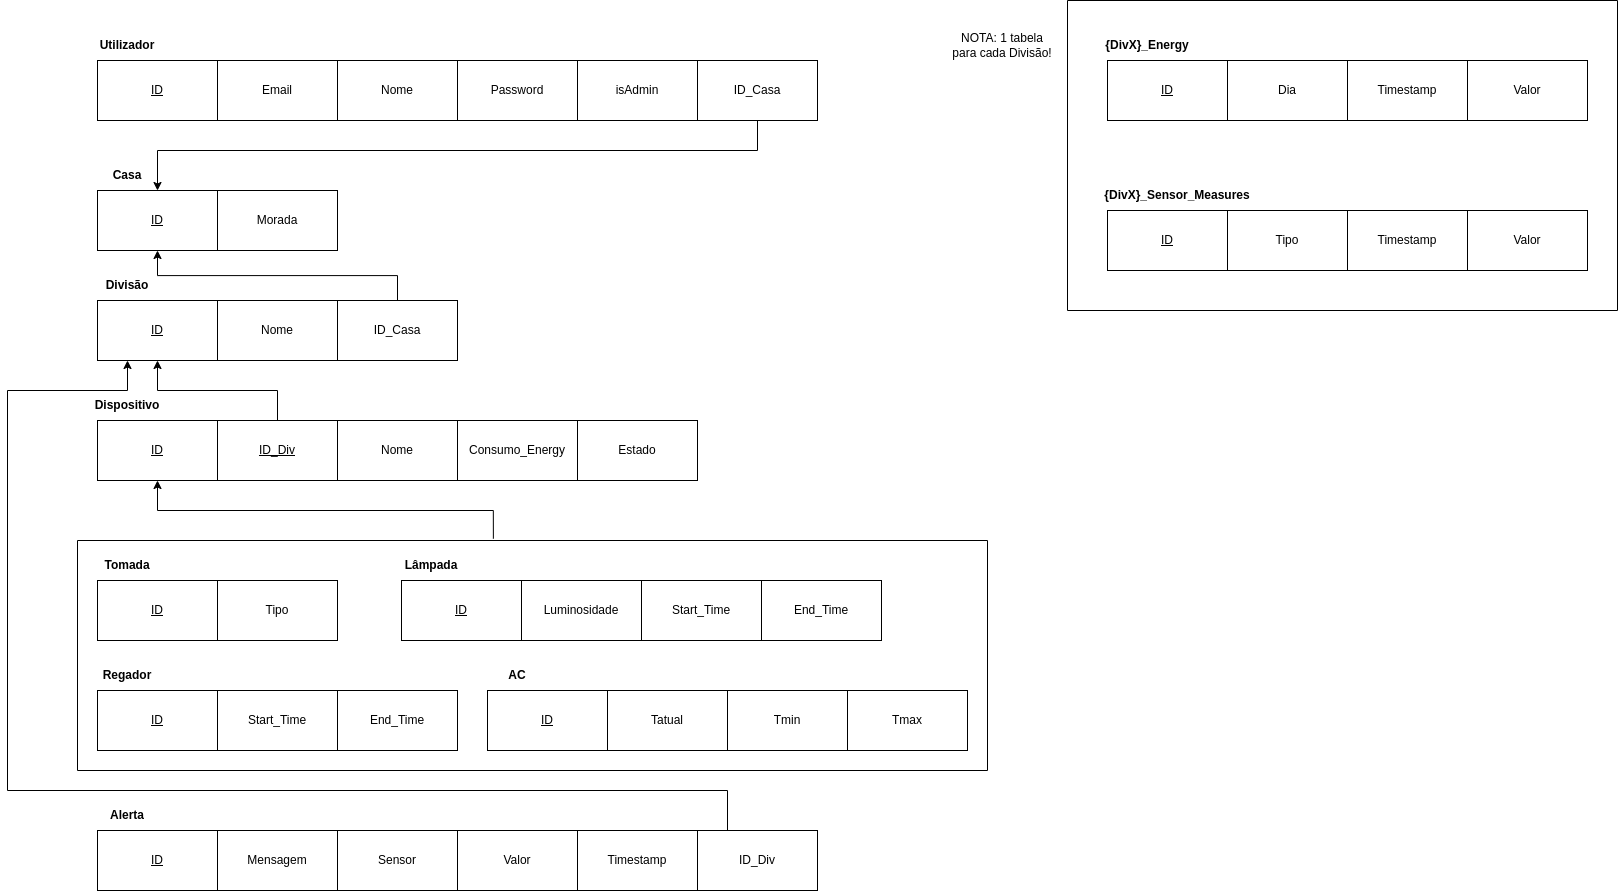

The diagram above was exported from draw.io. Its source (the exported page's mxGraphModel, read from the mxfile embedded in the PNG):
<mxGraphModel dx="1276" dy="1260" grid="1" gridSize="10" guides="1" tooltips="1" connect="1" arrows="1" fold="1" page="1" pageScale="1" pageWidth="827" pageHeight="1169" math="0" shadow="0">
  <root>
    <mxCell id="0" />
    <mxCell id="1" parent="0" />
    <mxCell id="D7Q7GS_7SwZ6nn1FEtY5-1" value="&lt;u&gt;ID&lt;/u&gt;" style="rounded=0;whiteSpace=wrap;html=1;" vertex="1" parent="1">
      <mxGeometry x="110" y="80" width="120" height="60" as="geometry" />
    </mxCell>
    <mxCell id="D7Q7GS_7SwZ6nn1FEtY5-2" value="Email" style="rounded=0;whiteSpace=wrap;html=1;" vertex="1" parent="1">
      <mxGeometry x="230" y="80" width="120" height="60" as="geometry" />
    </mxCell>
    <mxCell id="D7Q7GS_7SwZ6nn1FEtY5-3" value="Nome" style="rounded=0;whiteSpace=wrap;html=1;" vertex="1" parent="1">
      <mxGeometry x="350" y="80" width="120" height="60" as="geometry" />
    </mxCell>
    <mxCell id="D7Q7GS_7SwZ6nn1FEtY5-4" value="Password" style="rounded=0;whiteSpace=wrap;html=1;" vertex="1" parent="1">
      <mxGeometry x="470" y="80" width="120" height="60" as="geometry" />
    </mxCell>
    <mxCell id="D7Q7GS_7SwZ6nn1FEtY5-5" value="isAdmin" style="rounded=0;whiteSpace=wrap;html=1;" vertex="1" parent="1">
      <mxGeometry x="590" y="80" width="120" height="60" as="geometry" />
    </mxCell>
    <mxCell id="D7Q7GS_7SwZ6nn1FEtY5-6" value="&lt;b&gt;Utilizador&lt;/b&gt;" style="text;html=1;strokeColor=none;fillColor=none;align=center;verticalAlign=middle;whiteSpace=wrap;rounded=0;" vertex="1" parent="1">
      <mxGeometry x="110" y="50" width="60" height="30" as="geometry" />
    </mxCell>
    <mxCell id="D7Q7GS_7SwZ6nn1FEtY5-7" value="&lt;u&gt;ID&lt;/u&gt;" style="rounded=0;whiteSpace=wrap;html=1;" vertex="1" parent="1">
      <mxGeometry x="110" y="210" width="120" height="60" as="geometry" />
    </mxCell>
    <mxCell id="D7Q7GS_7SwZ6nn1FEtY5-8" value="Morada" style="rounded=0;whiteSpace=wrap;html=1;" vertex="1" parent="1">
      <mxGeometry x="230" y="210" width="120" height="60" as="geometry" />
    </mxCell>
    <mxCell id="D7Q7GS_7SwZ6nn1FEtY5-9" value="&lt;b&gt;Casa&lt;/b&gt;" style="text;html=1;strokeColor=none;fillColor=none;align=center;verticalAlign=middle;whiteSpace=wrap;rounded=0;" vertex="1" parent="1">
      <mxGeometry x="110" y="180" width="60" height="30" as="geometry" />
    </mxCell>
    <mxCell id="D7Q7GS_7SwZ6nn1FEtY5-12" style="edgeStyle=orthogonalEdgeStyle;rounded=0;orthogonalLoop=1;jettySize=auto;html=1;entryX=0.5;entryY=0;entryDx=0;entryDy=0;" edge="1" parent="1" source="D7Q7GS_7SwZ6nn1FEtY5-10" target="D7Q7GS_7SwZ6nn1FEtY5-7">
      <mxGeometry relative="1" as="geometry">
        <Array as="points">
          <mxPoint x="770" y="170" />
          <mxPoint x="170" y="170" />
        </Array>
      </mxGeometry>
    </mxCell>
    <mxCell id="D7Q7GS_7SwZ6nn1FEtY5-10" value="ID_Casa" style="rounded=0;whiteSpace=wrap;html=1;" vertex="1" parent="1">
      <mxGeometry x="710" y="80" width="120" height="60" as="geometry" />
    </mxCell>
    <mxCell id="D7Q7GS_7SwZ6nn1FEtY5-13" value="&lt;u&gt;ID&lt;/u&gt;" style="rounded=0;whiteSpace=wrap;html=1;" vertex="1" parent="1">
      <mxGeometry x="110" y="320" width="120" height="60" as="geometry" />
    </mxCell>
    <mxCell id="D7Q7GS_7SwZ6nn1FEtY5-14" value="Nome" style="rounded=0;whiteSpace=wrap;html=1;" vertex="1" parent="1">
      <mxGeometry x="230" y="320" width="120" height="60" as="geometry" />
    </mxCell>
    <mxCell id="D7Q7GS_7SwZ6nn1FEtY5-15" value="&lt;b&gt;Divisão&lt;/b&gt;" style="text;html=1;strokeColor=none;fillColor=none;align=center;verticalAlign=middle;whiteSpace=wrap;rounded=0;" vertex="1" parent="1">
      <mxGeometry x="110" y="290" width="60" height="30" as="geometry" />
    </mxCell>
    <mxCell id="D7Q7GS_7SwZ6nn1FEtY5-17" style="edgeStyle=orthogonalEdgeStyle;rounded=0;orthogonalLoop=1;jettySize=auto;html=1;exitX=0.5;exitY=0;exitDx=0;exitDy=0;entryX=0.5;entryY=1;entryDx=0;entryDy=0;" edge="1" parent="1" source="D7Q7GS_7SwZ6nn1FEtY5-16" target="D7Q7GS_7SwZ6nn1FEtY5-7">
      <mxGeometry relative="1" as="geometry" />
    </mxCell>
    <mxCell id="D7Q7GS_7SwZ6nn1FEtY5-16" value="ID_Casa" style="rounded=0;whiteSpace=wrap;html=1;" vertex="1" parent="1">
      <mxGeometry x="350" y="320" width="120" height="60" as="geometry" />
    </mxCell>
    <mxCell id="D7Q7GS_7SwZ6nn1FEtY5-19" value="&lt;u&gt;ID&lt;/u&gt;" style="rounded=0;whiteSpace=wrap;html=1;" vertex="1" parent="1">
      <mxGeometry x="110" y="440" width="120" height="60" as="geometry" />
    </mxCell>
    <mxCell id="D7Q7GS_7SwZ6nn1FEtY5-20" value="&lt;u&gt;ID_Div&lt;/u&gt;" style="rounded=0;whiteSpace=wrap;html=1;" vertex="1" parent="1">
      <mxGeometry x="230" y="440" width="120" height="60" as="geometry" />
    </mxCell>
    <mxCell id="D7Q7GS_7SwZ6nn1FEtY5-21" value="&lt;b&gt;Dispositivo&lt;/b&gt;" style="text;html=1;strokeColor=none;fillColor=none;align=center;verticalAlign=middle;whiteSpace=wrap;rounded=0;" vertex="1" parent="1">
      <mxGeometry x="110" y="410" width="60" height="30" as="geometry" />
    </mxCell>
    <mxCell id="D7Q7GS_7SwZ6nn1FEtY5-22" style="edgeStyle=orthogonalEdgeStyle;rounded=0;orthogonalLoop=1;jettySize=auto;html=1;exitX=0.5;exitY=0;exitDx=0;exitDy=0;entryX=0.5;entryY=1;entryDx=0;entryDy=0;" edge="1" parent="1" source="D7Q7GS_7SwZ6nn1FEtY5-20" target="D7Q7GS_7SwZ6nn1FEtY5-13">
      <mxGeometry relative="1" as="geometry">
        <mxPoint x="170" y="390" as="targetPoint" />
      </mxGeometry>
    </mxCell>
    <mxCell id="D7Q7GS_7SwZ6nn1FEtY5-23" value="Nome" style="rounded=0;whiteSpace=wrap;html=1;" vertex="1" parent="1">
      <mxGeometry x="350" y="440" width="120" height="60" as="geometry" />
    </mxCell>
    <mxCell id="D7Q7GS_7SwZ6nn1FEtY5-24" value="Consumo_Energy" style="rounded=0;whiteSpace=wrap;html=1;" vertex="1" parent="1">
      <mxGeometry x="470" y="440" width="120" height="60" as="geometry" />
    </mxCell>
    <mxCell id="D7Q7GS_7SwZ6nn1FEtY5-25" value="Estado" style="rounded=0;whiteSpace=wrap;html=1;" vertex="1" parent="1">
      <mxGeometry x="590" y="440" width="120" height="60" as="geometry" />
    </mxCell>
    <mxCell id="D7Q7GS_7SwZ6nn1FEtY5-26" value="&lt;u&gt;ID&lt;/u&gt;" style="rounded=0;whiteSpace=wrap;html=1;" vertex="1" parent="1">
      <mxGeometry x="110" y="600" width="120" height="60" as="geometry" />
    </mxCell>
    <mxCell id="D7Q7GS_7SwZ6nn1FEtY5-27" value="&lt;b&gt;Tomada&lt;/b&gt;" style="text;html=1;strokeColor=none;fillColor=none;align=center;verticalAlign=middle;whiteSpace=wrap;rounded=0;" vertex="1" parent="1">
      <mxGeometry x="110" y="570" width="60" height="30" as="geometry" />
    </mxCell>
    <mxCell id="D7Q7GS_7SwZ6nn1FEtY5-28" value="Tipo" style="rounded=0;whiteSpace=wrap;html=1;" vertex="1" parent="1">
      <mxGeometry x="230" y="600" width="120" height="60" as="geometry" />
    </mxCell>
    <mxCell id="D7Q7GS_7SwZ6nn1FEtY5-29" value="&lt;u&gt;ID&lt;/u&gt;" style="rounded=0;whiteSpace=wrap;html=1;" vertex="1" parent="1">
      <mxGeometry x="414" y="600" width="120" height="60" as="geometry" />
    </mxCell>
    <mxCell id="D7Q7GS_7SwZ6nn1FEtY5-30" value="&lt;b&gt;Lâmpada&lt;/b&gt;" style="text;html=1;strokeColor=none;fillColor=none;align=center;verticalAlign=middle;whiteSpace=wrap;rounded=0;" vertex="1" parent="1">
      <mxGeometry x="414" y="570" width="60" height="30" as="geometry" />
    </mxCell>
    <mxCell id="D7Q7GS_7SwZ6nn1FEtY5-31" value="Luminosidade" style="rounded=0;whiteSpace=wrap;html=1;" vertex="1" parent="1">
      <mxGeometry x="534" y="600" width="120" height="60" as="geometry" />
    </mxCell>
    <mxCell id="D7Q7GS_7SwZ6nn1FEtY5-32" value="Start_Time" style="rounded=0;whiteSpace=wrap;html=1;" vertex="1" parent="1">
      <mxGeometry x="654" y="600" width="120" height="60" as="geometry" />
    </mxCell>
    <mxCell id="D7Q7GS_7SwZ6nn1FEtY5-33" value="End_Time" style="rounded=0;whiteSpace=wrap;html=1;" vertex="1" parent="1">
      <mxGeometry x="774" y="600" width="120" height="60" as="geometry" />
    </mxCell>
    <mxCell id="D7Q7GS_7SwZ6nn1FEtY5-39" value="&lt;u&gt;ID&lt;/u&gt;" style="rounded=0;whiteSpace=wrap;html=1;" vertex="1" parent="1">
      <mxGeometry x="110" y="710" width="120" height="60" as="geometry" />
    </mxCell>
    <mxCell id="D7Q7GS_7SwZ6nn1FEtY5-40" value="&lt;b&gt;Regador&lt;/b&gt;" style="text;html=1;strokeColor=none;fillColor=none;align=center;verticalAlign=middle;whiteSpace=wrap;rounded=0;" vertex="1" parent="1">
      <mxGeometry x="110" y="680" width="60" height="30" as="geometry" />
    </mxCell>
    <mxCell id="D7Q7GS_7SwZ6nn1FEtY5-41" value="Start_Time" style="rounded=0;whiteSpace=wrap;html=1;" vertex="1" parent="1">
      <mxGeometry x="230" y="710" width="120" height="60" as="geometry" />
    </mxCell>
    <mxCell id="D7Q7GS_7SwZ6nn1FEtY5-42" value="End_Time" style="rounded=0;whiteSpace=wrap;html=1;" vertex="1" parent="1">
      <mxGeometry x="350" y="710" width="120" height="60" as="geometry" />
    </mxCell>
    <mxCell id="D7Q7GS_7SwZ6nn1FEtY5-44" value="&lt;u&gt;ID&lt;/u&gt;" style="rounded=0;whiteSpace=wrap;html=1;" vertex="1" parent="1">
      <mxGeometry x="500" y="710" width="120" height="60" as="geometry" />
    </mxCell>
    <mxCell id="D7Q7GS_7SwZ6nn1FEtY5-45" value="&lt;b&gt;AC&lt;/b&gt;" style="text;html=1;strokeColor=none;fillColor=none;align=center;verticalAlign=middle;whiteSpace=wrap;rounded=0;" vertex="1" parent="1">
      <mxGeometry x="500" y="680" width="60" height="30" as="geometry" />
    </mxCell>
    <mxCell id="D7Q7GS_7SwZ6nn1FEtY5-46" value="Tatual" style="rounded=0;whiteSpace=wrap;html=1;" vertex="1" parent="1">
      <mxGeometry x="620" y="710" width="120" height="60" as="geometry" />
    </mxCell>
    <mxCell id="D7Q7GS_7SwZ6nn1FEtY5-47" value="Tmin" style="rounded=0;whiteSpace=wrap;html=1;" vertex="1" parent="1">
      <mxGeometry x="740" y="710" width="120" height="60" as="geometry" />
    </mxCell>
    <mxCell id="D7Q7GS_7SwZ6nn1FEtY5-48" value="Tmax" style="rounded=0;whiteSpace=wrap;html=1;" vertex="1" parent="1">
      <mxGeometry x="860" y="710" width="120" height="60" as="geometry" />
    </mxCell>
    <mxCell id="D7Q7GS_7SwZ6nn1FEtY5-50" value="" style="swimlane;startSize=0;" vertex="1" parent="1">
      <mxGeometry x="90" y="560" width="910" height="230" as="geometry" />
    </mxCell>
    <mxCell id="D7Q7GS_7SwZ6nn1FEtY5-51" style="edgeStyle=orthogonalEdgeStyle;rounded=0;orthogonalLoop=1;jettySize=auto;html=1;exitX=0.457;exitY=-0.008;exitDx=0;exitDy=0;entryX=0.5;entryY=1;entryDx=0;entryDy=0;exitPerimeter=0;" edge="1" parent="1" source="D7Q7GS_7SwZ6nn1FEtY5-50" target="D7Q7GS_7SwZ6nn1FEtY5-19">
      <mxGeometry relative="1" as="geometry">
        <mxPoint x="180" y="490" as="targetPoint" />
        <mxPoint x="300" y="550" as="sourcePoint" />
      </mxGeometry>
    </mxCell>
    <mxCell id="D7Q7GS_7SwZ6nn1FEtY5-52" value="&lt;u&gt;ID&lt;/u&gt;" style="rounded=0;whiteSpace=wrap;html=1;" vertex="1" parent="1">
      <mxGeometry x="110" y="850" width="120" height="60" as="geometry" />
    </mxCell>
    <mxCell id="D7Q7GS_7SwZ6nn1FEtY5-53" value="Mensagem" style="rounded=0;whiteSpace=wrap;html=1;" vertex="1" parent="1">
      <mxGeometry x="230" y="850" width="120" height="60" as="geometry" />
    </mxCell>
    <mxCell id="D7Q7GS_7SwZ6nn1FEtY5-54" value="&lt;b&gt;Alerta&lt;/b&gt;" style="text;html=1;strokeColor=none;fillColor=none;align=center;verticalAlign=middle;whiteSpace=wrap;rounded=0;" vertex="1" parent="1">
      <mxGeometry x="110" y="820" width="60" height="30" as="geometry" />
    </mxCell>
    <mxCell id="D7Q7GS_7SwZ6nn1FEtY5-55" value="Sensor" style="rounded=0;whiteSpace=wrap;html=1;" vertex="1" parent="1">
      <mxGeometry x="350" y="850" width="120" height="60" as="geometry" />
    </mxCell>
    <mxCell id="D7Q7GS_7SwZ6nn1FEtY5-56" value="Valor" style="rounded=0;whiteSpace=wrap;html=1;" vertex="1" parent="1">
      <mxGeometry x="470" y="850" width="120" height="60" as="geometry" />
    </mxCell>
    <mxCell id="D7Q7GS_7SwZ6nn1FEtY5-57" value="Timestamp" style="rounded=0;whiteSpace=wrap;html=1;" vertex="1" parent="1">
      <mxGeometry x="590" y="850" width="120" height="60" as="geometry" />
    </mxCell>
    <mxCell id="D7Q7GS_7SwZ6nn1FEtY5-62" style="edgeStyle=orthogonalEdgeStyle;rounded=0;orthogonalLoop=1;jettySize=auto;html=1;exitX=0.25;exitY=0;exitDx=0;exitDy=0;entryX=0.25;entryY=1;entryDx=0;entryDy=0;" edge="1" parent="1" source="D7Q7GS_7SwZ6nn1FEtY5-58" target="D7Q7GS_7SwZ6nn1FEtY5-13">
      <mxGeometry relative="1" as="geometry">
        <mxPoint x="20" y="730" as="targetPoint" />
        <Array as="points">
          <mxPoint x="740" y="810" />
          <mxPoint x="20" y="810" />
          <mxPoint x="20" y="410" />
          <mxPoint x="140" y="410" />
        </Array>
      </mxGeometry>
    </mxCell>
    <mxCell id="D7Q7GS_7SwZ6nn1FEtY5-58" value="ID_Div" style="rounded=0;whiteSpace=wrap;html=1;" vertex="1" parent="1">
      <mxGeometry x="710" y="850" width="120" height="60" as="geometry" />
    </mxCell>
    <mxCell id="D7Q7GS_7SwZ6nn1FEtY5-63" value="&lt;u&gt;ID&lt;/u&gt;" style="rounded=0;whiteSpace=wrap;html=1;" vertex="1" parent="1">
      <mxGeometry x="1120" y="80" width="120" height="60" as="geometry" />
    </mxCell>
    <mxCell id="D7Q7GS_7SwZ6nn1FEtY5-64" value="Dia" style="rounded=0;whiteSpace=wrap;html=1;" vertex="1" parent="1">
      <mxGeometry x="1240" y="80" width="120" height="60" as="geometry" />
    </mxCell>
    <mxCell id="D7Q7GS_7SwZ6nn1FEtY5-65" value="Timestamp" style="rounded=0;whiteSpace=wrap;html=1;" vertex="1" parent="1">
      <mxGeometry x="1360" y="80" width="120" height="60" as="geometry" />
    </mxCell>
    <mxCell id="D7Q7GS_7SwZ6nn1FEtY5-66" value="Valor" style="rounded=0;whiteSpace=wrap;html=1;" vertex="1" parent="1">
      <mxGeometry x="1480" y="80" width="120" height="60" as="geometry" />
    </mxCell>
    <mxCell id="D7Q7GS_7SwZ6nn1FEtY5-67" value="&lt;b&gt;{DivX}_Energy&lt;/b&gt;" style="text;html=1;strokeColor=none;fillColor=none;align=center;verticalAlign=middle;whiteSpace=wrap;rounded=0;" vertex="1" parent="1">
      <mxGeometry x="1130" y="50" width="60" height="30" as="geometry" />
    </mxCell>
    <mxCell id="D7Q7GS_7SwZ6nn1FEtY5-68" value="&lt;u&gt;ID&lt;/u&gt;" style="rounded=0;whiteSpace=wrap;html=1;" vertex="1" parent="1">
      <mxGeometry x="1120" y="230" width="120" height="60" as="geometry" />
    </mxCell>
    <mxCell id="D7Q7GS_7SwZ6nn1FEtY5-69" value="Tipo" style="rounded=0;whiteSpace=wrap;html=1;" vertex="1" parent="1">
      <mxGeometry x="1240" y="230" width="120" height="60" as="geometry" />
    </mxCell>
    <mxCell id="D7Q7GS_7SwZ6nn1FEtY5-70" value="Timestamp" style="rounded=0;whiteSpace=wrap;html=1;" vertex="1" parent="1">
      <mxGeometry x="1360" y="230" width="120" height="60" as="geometry" />
    </mxCell>
    <mxCell id="D7Q7GS_7SwZ6nn1FEtY5-71" value="Valor" style="rounded=0;whiteSpace=wrap;html=1;" vertex="1" parent="1">
      <mxGeometry x="1480" y="230" width="120" height="60" as="geometry" />
    </mxCell>
    <mxCell id="D7Q7GS_7SwZ6nn1FEtY5-72" value="&lt;b&gt;{DivX}_Sensor_Measures&lt;/b&gt;" style="text;html=1;strokeColor=none;fillColor=none;align=center;verticalAlign=middle;whiteSpace=wrap;rounded=0;" vertex="1" parent="1">
      <mxGeometry x="1160" y="200" width="60" height="30" as="geometry" />
    </mxCell>
    <mxCell id="D7Q7GS_7SwZ6nn1FEtY5-73" value="" style="swimlane;startSize=0;" vertex="1" parent="1">
      <mxGeometry x="1080" y="20" width="550" height="310" as="geometry" />
    </mxCell>
    <mxCell id="D7Q7GS_7SwZ6nn1FEtY5-74" value="NOTA: 1 tabela para cada Divisão!" style="text;html=1;strokeColor=none;fillColor=none;align=center;verticalAlign=middle;whiteSpace=wrap;rounded=0;" vertex="1" parent="1">
      <mxGeometry x="960" y="50" width="110" height="30" as="geometry" />
    </mxCell>
  </root>
</mxGraphModel>